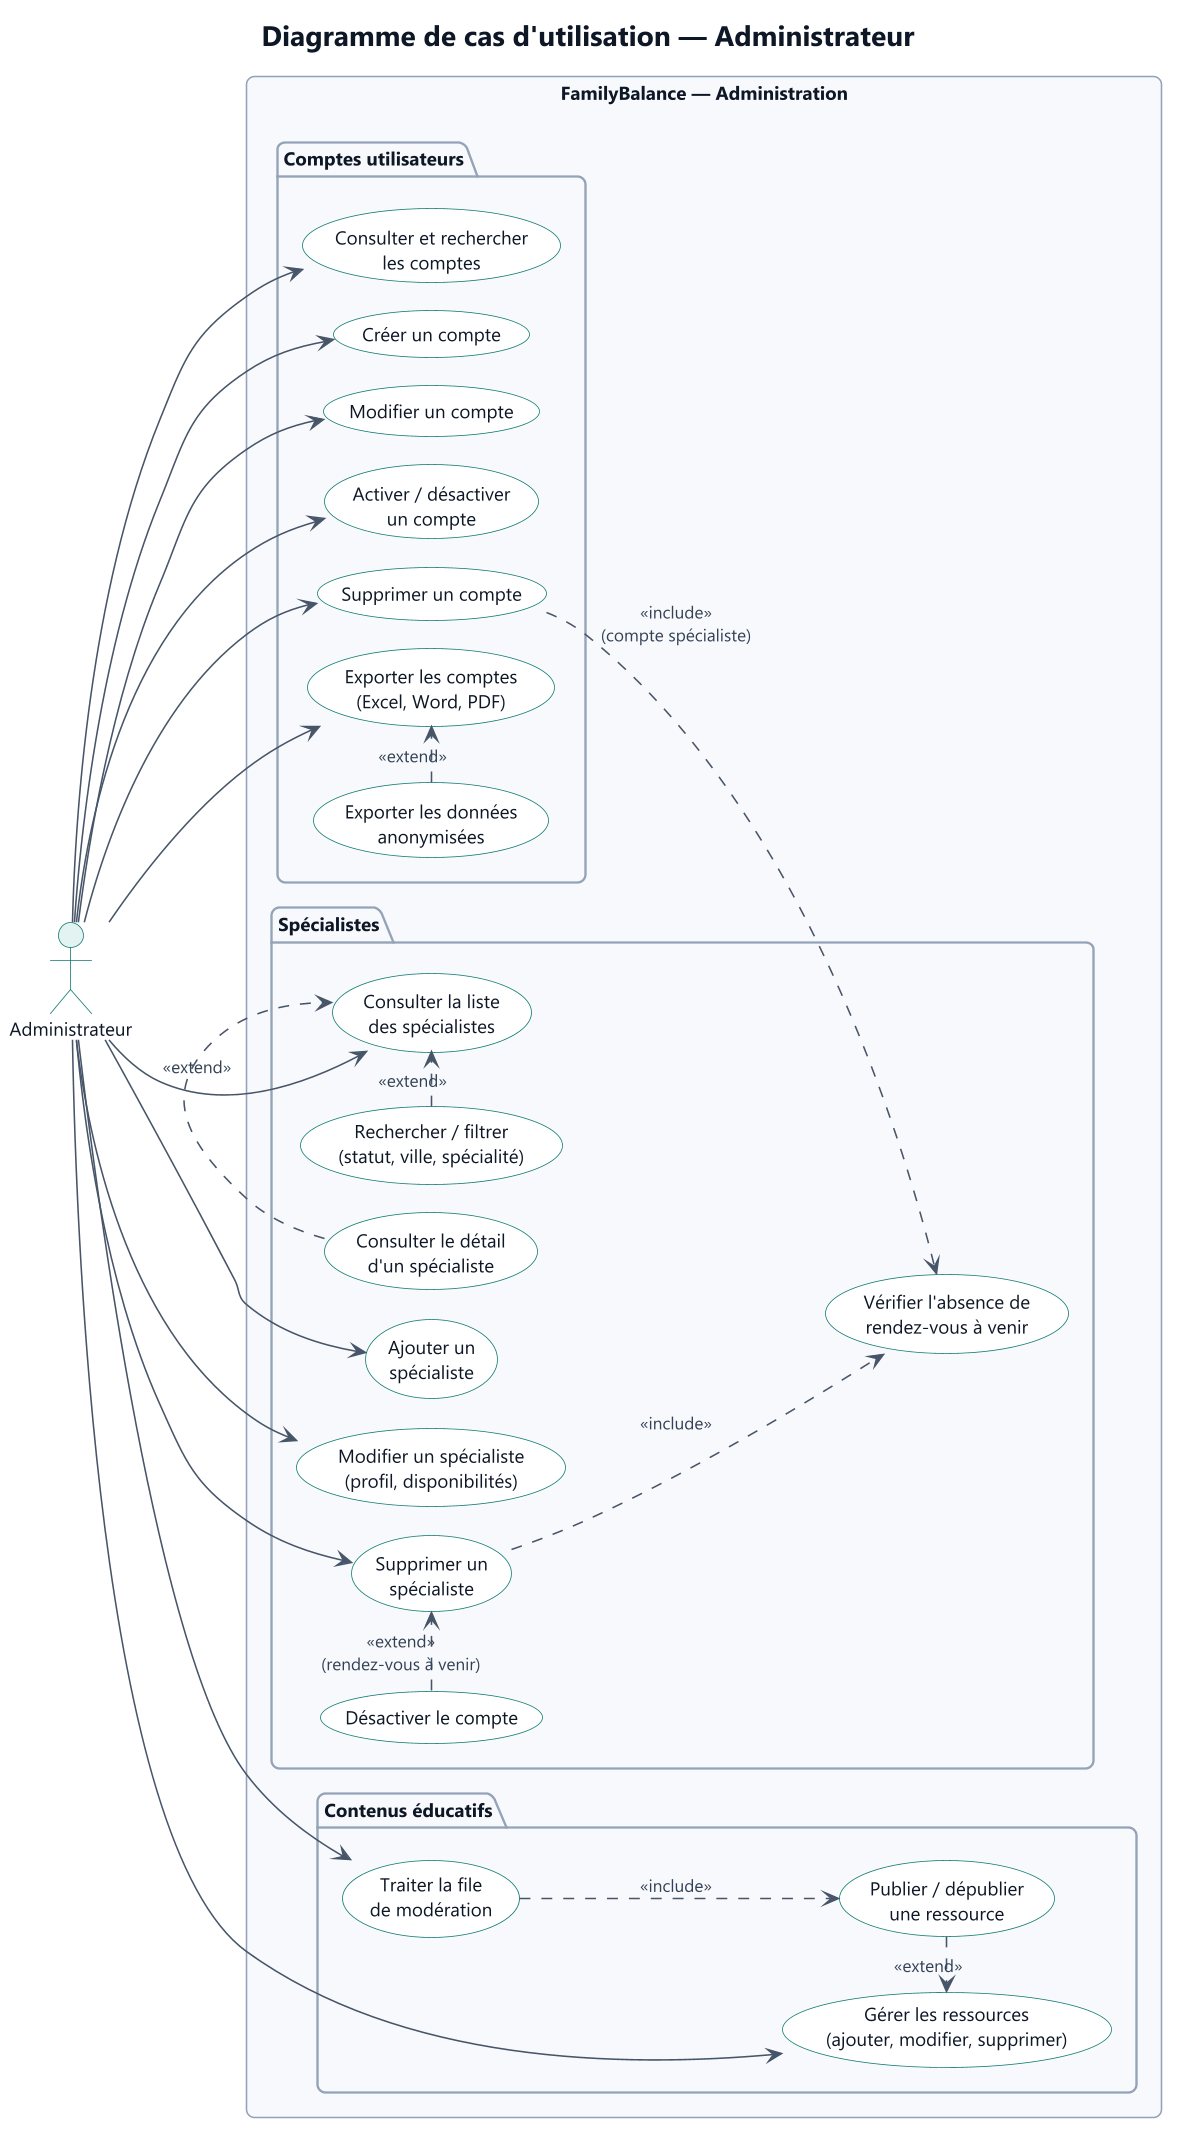

The diagram above was rendered by PlantUML. Its source (embedded in the PNG):
@startuml cu-administrateur
!include ../_style.iuml
title Diagramme de cas d'utilisation — Administrateur
left to right direction

actor "Administrateur" as Admin

rectangle "FamilyBalance — Administration" {
  package "Comptes utilisateurs" {
    usecase "Consulter et rechercher\nles comptes" as ListAcc
    usecase "Créer un compte" as CreateAcc
    usecase "Modifier un compte" as UpdateAcc
    usecase "Activer / désactiver\nun compte" as StatusAcc
    usecase "Supprimer un compte" as DeleteAcc
    usecase "Exporter les comptes\n(Excel, Word, PDF)" as Export
    usecase "Exporter les données\nanonymisées" as ExportAnon
  }
  package "Spécialistes" {
    usecase "Consulter la liste\ndes spécialistes" as ListSpe
    usecase "Rechercher / filtrer\n(statut, ville, spécialité)" as FilterSpe
    usecase "Consulter le détail\nd'un spécialiste" as DetailSpe
    usecase "Ajouter un\nspécialiste" as CreateSpe
    usecase "Modifier un spécialiste\n(profil, disponibilités)" as UpdateSpe
    usecase "Supprimer un\nspécialiste" as DeleteSpe
    usecase "Vérifier l'absence de\nrendez-vous à venir" as CheckAppt
    usecase "Désactiver le compte" as DeactivateSpe
  }
  package "Contenus éducatifs" {
    usecase "Gérer les ressources\n(ajouter, modifier, supprimer)" as ManageRes
    usecase "Publier / dépublier\nune ressource" as Publish
    usecase "Traiter la file\nde modération" as Moderation
  }
}

Admin --> ListAcc
Admin --> CreateAcc
Admin --> UpdateAcc
Admin --> StatusAcc
Admin --> DeleteAcc
Admin --> Export
Admin --> ListSpe
Admin --> CreateSpe
Admin --> UpdateSpe
Admin --> DeleteSpe
Admin --> ManageRes
Admin --> Moderation

ExportAnon .> Export : <<extend>>
FilterSpe .> ListSpe : <<extend>>
DetailSpe .> ListSpe : <<extend>>
DeleteSpe ..> CheckAppt : <<include>>
DeactivateSpe .> DeleteSpe : <<extend>>\n(rendez-vous à venir)
DeleteAcc ..> CheckAppt : <<include>>\n(compte spécialiste)
Moderation ..> Publish : <<include>>
Publish .> ManageRes : <<extend>>

@enduml